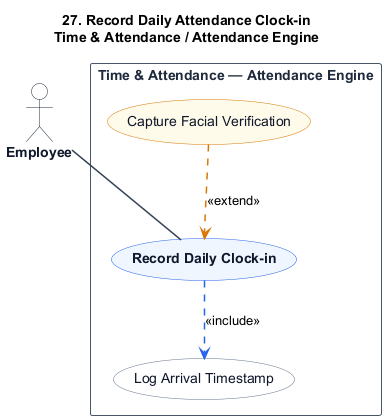

The diagram above was rendered by PlantUML. Its source (embedded in the PNG):
@startuml
title 27. Record Daily Attendance Clock-in\nTime & Attendance / Attendance Engine

skinparam shadowing false
skinparam packageStyle rectangle
skinparam actorStyle stickman

hide stereotype

skinparam ActorBorderColor #1e293b
skinparam ActorBackgroundColor #ffffff
skinparam ActorFontColor #0f172a
skinparam ActorFontStyle bold

skinparam RectangleBorderColor #475569
skinparam RectangleBackgroundColor #ffffff
skinparam RectangleFontColor #1e293b
skinparam RectangleFontStyle bold

skinparam ArrowColor #334155
skinparam ArrowThickness 1.5

skinparam usecase {
    BackgroundColor #eff6ff
    BorderColor #2563eb
    FontColor #0f172a
    FontStyle bold
}

skinparam usecase<<Inc>> {
    BackgroundColor #ffffff
    BorderColor #64748b
    FontColor #0f172a
    FontStyle normal
}

skinparam usecase<<Ext>> {
    BackgroundColor #fffbeb
    BorderColor #d97706
    FontColor #0f172a
    FontStyle normal
}

actor "Employee" as Employee

rectangle "Time & Attendance — Attendance Engine" {
    usecase "Record Daily Clock-in" as UC_Main

    usecase "Log Arrival Timestamp" as UC_Inc1 <<Inc>>

    usecase "Capture Facial Verification" as UC_Ext1 <<Ext>>

    Employee -- UC_Main

    UC_Main .[#2563eb].> UC_Inc1 : <<include>>

    UC_Ext1 .[#d97706].> UC_Main : <<extend>>
}
@enduml